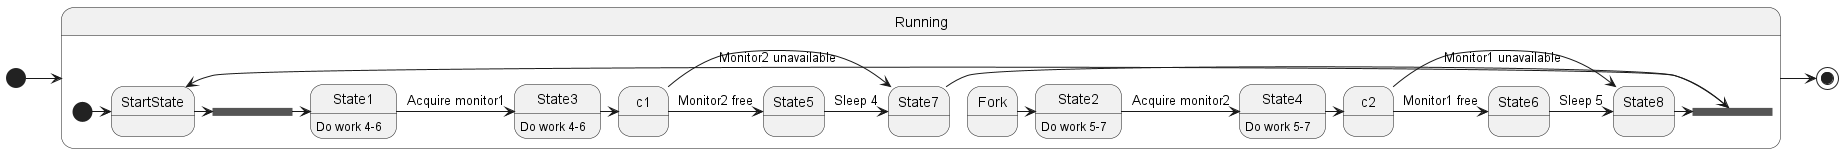

The diagram above was rendered by PlantUML. Its source (embedded in the PNG):
@startuml

[*] -> Running
state Running{

    state Fork1 <<fork>>
    [*] -> StartState
    StartState -> Fork1
    Fork1 -> State1
    State1 : Do work 4-6
    Fork -> State2
    State2 : Do work 5-7
    State1 -> State3 : Acquire monitor1
    State2 -> State4 : Acquire monitor2
    State3 : Do work 4-6
    State4 : Do work 5-7

    state c1 <<condition>>
    state c2 <<condition>>
    State3 -> c1
    State4 -> c2
    c1 -> State5 : Monitor2 free
    State5 -> State7 : Sleep 4
    c1 -> State7 : Monitor2 unavailable

    c2 -> State6 : Monitor1 free
    State6 -> State8 : Sleep 5
    c2 -> State8 : Monitor1 unavailable
    state Fork2 <<fork>>
    State7 -> Fork2
    State8 -> Fork2
    Fork2 -> StartState
}

Running -> [*]

@enduml